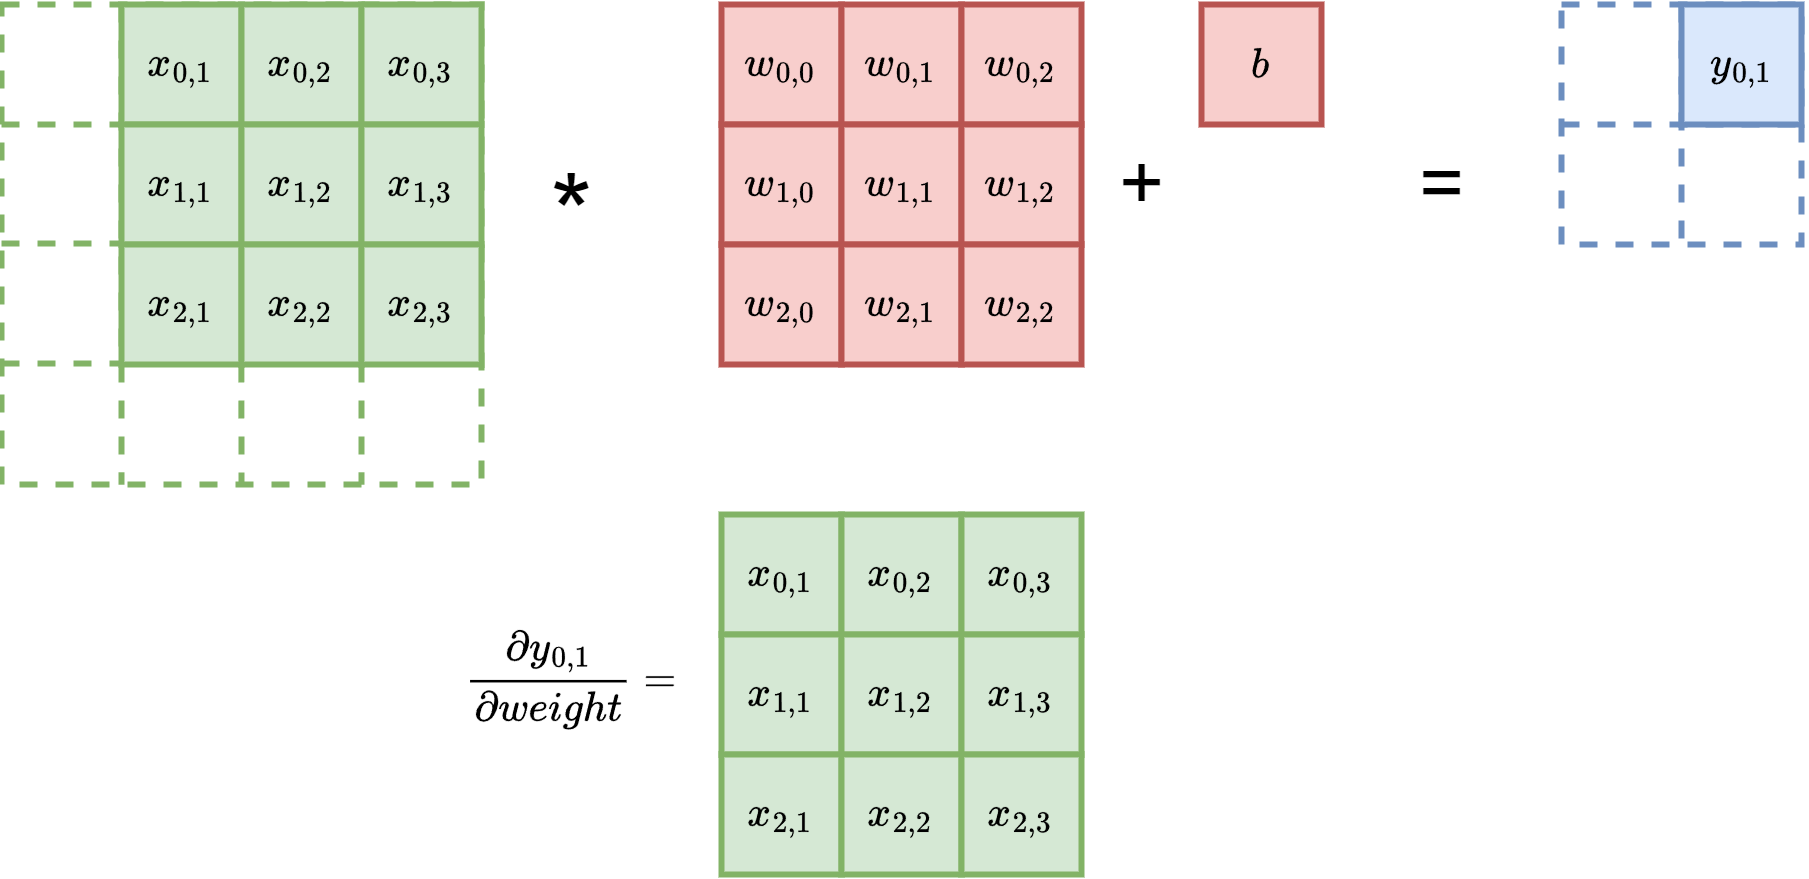

The diagram above was exported from draw.io. Its source (the exported page's mxGraphModel, read from the mxfile embedded in the PNG):
<mxGraphModel dx="2575" dy="2039" grid="1" gridSize="10" guides="1" tooltips="1" connect="1" arrows="1" fold="1" page="1" pageScale="1" pageWidth="827" pageHeight="1169" math="1" shadow="0">
  <root>
    <mxCell id="0" />
    <mxCell id="1" parent="0" />
    <mxCell id="oOsBzR2-eSLo6DX8FxPw-520" value="" style="rounded=0;whiteSpace=wrap;html=1;strokeWidth=2;fillColor=none;strokeColor=#6c8ebf;dashed=1;" vertex="1" parent="1">
      <mxGeometry x="370" y="-310" width="80" height="80" as="geometry" />
    </mxCell>
    <mxCell id="oOsBzR2-eSLo6DX8FxPw-521" value="" style="endArrow=none;html=1;rounded=0;exitX=0;exitY=0.5;exitDx=0;exitDy=0;entryX=1;entryY=0.5;entryDx=0;entryDy=0;dashed=1;fillColor=#dae8fc;strokeColor=#6c8ebf;strokeWidth=2;" edge="1" parent="1" source="oOsBzR2-eSLo6DX8FxPw-520" target="oOsBzR2-eSLo6DX8FxPw-520">
      <mxGeometry width="50" height="50" relative="1" as="geometry">
        <mxPoint x="410" y="-240" as="sourcePoint" />
        <mxPoint x="460" y="-290" as="targetPoint" />
      </mxGeometry>
    </mxCell>
    <mxCell id="oOsBzR2-eSLo6DX8FxPw-522" value="" style="endArrow=none;html=1;rounded=0;entryX=0.5;entryY=1;entryDx=0;entryDy=0;dashed=1;fillColor=#dae8fc;strokeColor=#6c8ebf;strokeWidth=2;exitX=0.5;exitY=0;exitDx=0;exitDy=0;" edge="1" parent="1" source="oOsBzR2-eSLo6DX8FxPw-520" target="oOsBzR2-eSLo6DX8FxPw-520">
      <mxGeometry width="50" height="50" relative="1" as="geometry">
        <mxPoint x="430" y="-330" as="sourcePoint" />
        <mxPoint x="429.8299999999999" y="-167" as="targetPoint" />
      </mxGeometry>
    </mxCell>
    <mxCell id="oOsBzR2-eSLo6DX8FxPw-523" value="" style="rounded=0;whiteSpace=wrap;html=1;strokeWidth=2;fillColor=none;strokeColor=#82b366;dashed=1;" vertex="1" parent="1">
      <mxGeometry x="-150" y="-310" width="160" height="160" as="geometry" />
    </mxCell>
    <mxCell id="oOsBzR2-eSLo6DX8FxPw-524" value="" style="endArrow=none;html=1;rounded=0;exitX=0;exitY=0.25;exitDx=0;exitDy=0;entryX=1;entryY=0.25;entryDx=0;entryDy=0;dashed=1;fillColor=#d5e8d4;strokeColor=#82b366;strokeWidth=2;" edge="1" parent="1" source="oOsBzR2-eSLo6DX8FxPw-523" target="oOsBzR2-eSLo6DX8FxPw-523">
      <mxGeometry width="50" height="50" relative="1" as="geometry">
        <mxPoint x="-90" y="-220" as="sourcePoint" />
        <mxPoint x="-40" y="-270" as="targetPoint" />
      </mxGeometry>
    </mxCell>
    <mxCell id="oOsBzR2-eSLo6DX8FxPw-525" value="" style="endArrow=none;html=1;rounded=0;exitX=0;exitY=0.25;exitDx=0;exitDy=0;entryX=1;entryY=0.25;entryDx=0;entryDy=0;dashed=1;fillColor=#d5e8d4;strokeColor=#82b366;strokeWidth=2;" edge="1" parent="1">
      <mxGeometry width="50" height="50" relative="1" as="geometry">
        <mxPoint x="-150" y="-230.32999999999993" as="sourcePoint" />
        <mxPoint x="10" y="-230.32999999999993" as="targetPoint" />
      </mxGeometry>
    </mxCell>
    <mxCell id="oOsBzR2-eSLo6DX8FxPw-526" value="" style="endArrow=none;html=1;rounded=0;exitX=0;exitY=0.25;exitDx=0;exitDy=0;entryX=1;entryY=0.25;entryDx=0;entryDy=0;dashed=1;fillColor=#d5e8d4;strokeColor=#82b366;strokeWidth=2;" edge="1" parent="1">
      <mxGeometry width="50" height="50" relative="1" as="geometry">
        <mxPoint x="-150" y="-190.32999999999993" as="sourcePoint" />
        <mxPoint x="10" y="-190.32999999999993" as="targetPoint" />
      </mxGeometry>
    </mxCell>
    <mxCell id="oOsBzR2-eSLo6DX8FxPw-527" value="" style="endArrow=none;html=1;rounded=0;exitX=0.25;exitY=0;exitDx=0;exitDy=0;entryX=0.25;entryY=1;entryDx=0;entryDy=0;dashed=1;fillColor=#d5e8d4;strokeColor=#82b366;strokeWidth=2;" edge="1" parent="1" source="oOsBzR2-eSLo6DX8FxPw-523" target="oOsBzR2-eSLo6DX8FxPw-523">
      <mxGeometry width="50" height="50" relative="1" as="geometry">
        <mxPoint x="-140" y="-260" as="sourcePoint" />
        <mxPoint x="20" y="-260" as="targetPoint" />
      </mxGeometry>
    </mxCell>
    <mxCell id="oOsBzR2-eSLo6DX8FxPw-528" value="" style="endArrow=none;html=1;rounded=0;exitX=0.25;exitY=0;exitDx=0;exitDy=0;entryX=0.5;entryY=1;entryDx=0;entryDy=0;dashed=1;fillColor=#d5e8d4;strokeColor=#82b366;strokeWidth=2;" edge="1" parent="1" target="oOsBzR2-eSLo6DX8FxPw-523">
      <mxGeometry width="50" height="50" relative="1" as="geometry">
        <mxPoint x="-70.17000000000007" y="-310" as="sourcePoint" />
        <mxPoint x="-70.17000000000007" y="-147" as="targetPoint" />
      </mxGeometry>
    </mxCell>
    <mxCell id="oOsBzR2-eSLo6DX8FxPw-529" value="" style="endArrow=none;html=1;rounded=0;exitX=0.25;exitY=0;exitDx=0;exitDy=0;entryX=0.75;entryY=1;entryDx=0;entryDy=0;dashed=1;fillColor=#d5e8d4;strokeColor=#82b366;strokeWidth=2;" edge="1" parent="1" target="oOsBzR2-eSLo6DX8FxPw-523">
      <mxGeometry width="50" height="50" relative="1" as="geometry">
        <mxPoint x="-30" y="-310" as="sourcePoint" />
        <mxPoint x="-30" y="-147" as="targetPoint" />
      </mxGeometry>
    </mxCell>
    <mxCell id="oOsBzR2-eSLo6DX8FxPw-530" value="$$y_{0,1}$$" style="rounded=0;whiteSpace=wrap;html=1;fillColor=#dae8fc;strokeColor=#6c8ebf;strokeWidth=2;" vertex="1" parent="1">
      <mxGeometry x="410" y="-310" width="40" height="40" as="geometry" />
    </mxCell>
    <mxCell id="oOsBzR2-eSLo6DX8FxPw-531" value="$$w_{0,0}$$" style="rounded=0;whiteSpace=wrap;html=1;fillColor=#f8cecc;strokeColor=#b85450;strokeWidth=2;" vertex="1" parent="1">
      <mxGeometry x="90" y="-310" width="40" height="40" as="geometry" />
    </mxCell>
    <mxCell id="oOsBzR2-eSLo6DX8FxPw-532" value="$$w_{0,1}$$" style="rounded=0;whiteSpace=wrap;html=1;fillColor=#f8cecc;strokeColor=#b85450;strokeWidth=2;" vertex="1" parent="1">
      <mxGeometry x="130" y="-310" width="40" height="40" as="geometry" />
    </mxCell>
    <mxCell id="oOsBzR2-eSLo6DX8FxPw-533" value="$$w_{0,2}$$" style="rounded=0;whiteSpace=wrap;html=1;fillColor=#f8cecc;strokeColor=#b85450;strokeWidth=2;" vertex="1" parent="1">
      <mxGeometry x="170" y="-310" width="40" height="40" as="geometry" />
    </mxCell>
    <mxCell id="oOsBzR2-eSLo6DX8FxPw-534" value="$$w_{1,0}$$" style="rounded=0;whiteSpace=wrap;html=1;fillColor=#f8cecc;strokeColor=#b85450;strokeWidth=2;" vertex="1" parent="1">
      <mxGeometry x="90" y="-270" width="40" height="40" as="geometry" />
    </mxCell>
    <mxCell id="oOsBzR2-eSLo6DX8FxPw-535" value="$$w_{1,1}$$" style="rounded=0;whiteSpace=wrap;html=1;fillColor=#f8cecc;strokeColor=#b85450;strokeWidth=2;" vertex="1" parent="1">
      <mxGeometry x="130" y="-270" width="40" height="40" as="geometry" />
    </mxCell>
    <mxCell id="oOsBzR2-eSLo6DX8FxPw-536" value="$$w_{1,2}$$" style="rounded=0;whiteSpace=wrap;html=1;fillColor=#f8cecc;strokeColor=#b85450;strokeWidth=2;" vertex="1" parent="1">
      <mxGeometry x="170" y="-270" width="40" height="40" as="geometry" />
    </mxCell>
    <mxCell id="oOsBzR2-eSLo6DX8FxPw-537" value="$$w_{2,0}$$" style="rounded=0;whiteSpace=wrap;html=1;fillColor=#f8cecc;strokeColor=#b85450;strokeWidth=2;" vertex="1" parent="1">
      <mxGeometry x="90" y="-230" width="40" height="40" as="geometry" />
    </mxCell>
    <mxCell id="oOsBzR2-eSLo6DX8FxPw-538" value="$$w_{2,1}$$" style="rounded=0;whiteSpace=wrap;html=1;fillColor=#f8cecc;strokeColor=#b85450;strokeWidth=2;" vertex="1" parent="1">
      <mxGeometry x="130" y="-230" width="40" height="40" as="geometry" />
    </mxCell>
    <mxCell id="oOsBzR2-eSLo6DX8FxPw-539" value="$$w_{2,2}$$" style="rounded=0;whiteSpace=wrap;html=1;fillColor=#f8cecc;strokeColor=#b85450;strokeWidth=2;" vertex="1" parent="1">
      <mxGeometry x="170" y="-230" width="40" height="40" as="geometry" />
    </mxCell>
    <mxCell id="oOsBzR2-eSLo6DX8FxPw-540" value="*" style="text;html=1;align=center;verticalAlign=middle;resizable=0;points=[];autosize=1;strokeColor=none;fillColor=none;strokeWidth=9;fontSize=36;" vertex="1" parent="1">
      <mxGeometry x="20" y="-270" width="40" height="60" as="geometry" />
    </mxCell>
    <mxCell id="oOsBzR2-eSLo6DX8FxPw-541" value="+" style="text;html=1;align=center;verticalAlign=middle;resizable=0;points=[];autosize=1;strokeColor=none;fillColor=none;strokeWidth=9;fontSize=26;" vertex="1" parent="1">
      <mxGeometry x="210" y="-270" width="40" height="40" as="geometry" />
    </mxCell>
    <mxCell id="oOsBzR2-eSLo6DX8FxPw-542" value="=" style="text;html=1;align=center;verticalAlign=middle;resizable=0;points=[];autosize=1;strokeColor=none;fillColor=none;strokeWidth=9;fontSize=26;" vertex="1" parent="1">
      <mxGeometry x="310" y="-270" width="40" height="40" as="geometry" />
    </mxCell>
    <mxCell id="oOsBzR2-eSLo6DX8FxPw-543" value="$$x_{0,1}$$" style="rounded=0;whiteSpace=wrap;html=1;fillColor=#d5e8d4;strokeColor=#82b366;strokeWidth=2;" vertex="1" parent="1">
      <mxGeometry x="-110" y="-310" width="40" height="40" as="geometry" />
    </mxCell>
    <mxCell id="oOsBzR2-eSLo6DX8FxPw-544" value="$$x_{0,2}$$" style="rounded=0;whiteSpace=wrap;html=1;fillColor=#d5e8d4;strokeColor=#82b366;strokeWidth=2;" vertex="1" parent="1">
      <mxGeometry x="-70" y="-310" width="40" height="40" as="geometry" />
    </mxCell>
    <mxCell id="oOsBzR2-eSLo6DX8FxPw-545" value="$$x_{0,3}$$" style="rounded=0;whiteSpace=wrap;html=1;fillColor=#d5e8d4;strokeColor=#82b366;strokeWidth=2;" vertex="1" parent="1">
      <mxGeometry x="-30" y="-310" width="40" height="40" as="geometry" />
    </mxCell>
    <mxCell id="oOsBzR2-eSLo6DX8FxPw-546" value="$$x_{1,1}$$" style="rounded=0;whiteSpace=wrap;html=1;fillColor=#d5e8d4;strokeColor=#82b366;strokeWidth=2;" vertex="1" parent="1">
      <mxGeometry x="-110" y="-270" width="40" height="40" as="geometry" />
    </mxCell>
    <mxCell id="oOsBzR2-eSLo6DX8FxPw-547" value="$$x_{1,2}$$" style="rounded=0;whiteSpace=wrap;html=1;fillColor=#d5e8d4;strokeColor=#82b366;strokeWidth=2;" vertex="1" parent="1">
      <mxGeometry x="-70" y="-270" width="40" height="40" as="geometry" />
    </mxCell>
    <mxCell id="oOsBzR2-eSLo6DX8FxPw-548" value="$$x_{1,3}$$" style="rounded=0;whiteSpace=wrap;html=1;fillColor=#d5e8d4;strokeColor=#82b366;strokeWidth=2;" vertex="1" parent="1">
      <mxGeometry x="-30" y="-270" width="40" height="40" as="geometry" />
    </mxCell>
    <mxCell id="oOsBzR2-eSLo6DX8FxPw-549" value="$$x_{2,1}$$" style="rounded=0;whiteSpace=wrap;html=1;fillColor=#d5e8d4;strokeColor=#82b366;strokeWidth=2;" vertex="1" parent="1">
      <mxGeometry x="-110" y="-230" width="40" height="40" as="geometry" />
    </mxCell>
    <mxCell id="oOsBzR2-eSLo6DX8FxPw-550" value="$$x_{2,2}$$" style="rounded=0;whiteSpace=wrap;html=1;fillColor=#d5e8d4;strokeColor=#82b366;strokeWidth=2;" vertex="1" parent="1">
      <mxGeometry x="-70" y="-230" width="40" height="40" as="geometry" />
    </mxCell>
    <mxCell id="oOsBzR2-eSLo6DX8FxPw-551" value="$$x_{2,3}$$" style="rounded=0;whiteSpace=wrap;html=1;fillColor=#d5e8d4;strokeColor=#82b366;strokeWidth=2;" vertex="1" parent="1">
      <mxGeometry x="-30" y="-230" width="40" height="40" as="geometry" />
    </mxCell>
    <mxCell id="oOsBzR2-eSLo6DX8FxPw-552" value="$$b$$" style="rounded=0;whiteSpace=wrap;html=1;fillColor=#f8cecc;strokeColor=#b85450;strokeWidth=2;" vertex="1" parent="1">
      <mxGeometry x="250" y="-310" width="40" height="40" as="geometry" />
    </mxCell>
    <mxCell id="oOsBzR2-eSLo6DX8FxPw-553" value="$$\frac{\partial y_{0,1}}{\partial weight} =$$" style="text;html=1;align=center;verticalAlign=middle;resizable=0;points=[];autosize=1;strokeColor=none;fillColor=none;" vertex="1" parent="1">
      <mxGeometry x="-85" y="-100" width="250" height="30" as="geometry" />
    </mxCell>
    <mxCell id="oOsBzR2-eSLo6DX8FxPw-554" value="$$x_{0,1}$$" style="rounded=0;whiteSpace=wrap;html=1;fillColor=#d5e8d4;strokeColor=#82b366;strokeWidth=2;" vertex="1" parent="1">
      <mxGeometry x="90" y="-140" width="40" height="40" as="geometry" />
    </mxCell>
    <mxCell id="oOsBzR2-eSLo6DX8FxPw-555" value="$$x_{0,2}$$" style="rounded=0;whiteSpace=wrap;html=1;fillColor=#d5e8d4;strokeColor=#82b366;strokeWidth=2;" vertex="1" parent="1">
      <mxGeometry x="130" y="-140" width="40" height="40" as="geometry" />
    </mxCell>
    <mxCell id="oOsBzR2-eSLo6DX8FxPw-556" value="$$x_{0,3}$$" style="rounded=0;whiteSpace=wrap;html=1;fillColor=#d5e8d4;strokeColor=#82b366;strokeWidth=2;" vertex="1" parent="1">
      <mxGeometry x="170" y="-140" width="40" height="40" as="geometry" />
    </mxCell>
    <mxCell id="oOsBzR2-eSLo6DX8FxPw-557" value="$$x_{1,1}$$" style="rounded=0;whiteSpace=wrap;html=1;fillColor=#d5e8d4;strokeColor=#82b366;strokeWidth=2;" vertex="1" parent="1">
      <mxGeometry x="90" y="-100" width="40" height="40" as="geometry" />
    </mxCell>
    <mxCell id="oOsBzR2-eSLo6DX8FxPw-558" value="$$x_{1,2}$$" style="rounded=0;whiteSpace=wrap;html=1;fillColor=#d5e8d4;strokeColor=#82b366;strokeWidth=2;" vertex="1" parent="1">
      <mxGeometry x="130" y="-100" width="40" height="40" as="geometry" />
    </mxCell>
    <mxCell id="oOsBzR2-eSLo6DX8FxPw-559" value="$$x_{1,3}$$" style="rounded=0;whiteSpace=wrap;html=1;fillColor=#d5e8d4;strokeColor=#82b366;strokeWidth=2;" vertex="1" parent="1">
      <mxGeometry x="170" y="-100" width="40" height="40" as="geometry" />
    </mxCell>
    <mxCell id="oOsBzR2-eSLo6DX8FxPw-560" value="$$x_{2,1}$$" style="rounded=0;whiteSpace=wrap;html=1;fillColor=#d5e8d4;strokeColor=#82b366;strokeWidth=2;" vertex="1" parent="1">
      <mxGeometry x="90" y="-60" width="40" height="40" as="geometry" />
    </mxCell>
    <mxCell id="oOsBzR2-eSLo6DX8FxPw-561" value="$$x_{2,2}$$" style="rounded=0;whiteSpace=wrap;html=1;fillColor=#d5e8d4;strokeColor=#82b366;strokeWidth=2;" vertex="1" parent="1">
      <mxGeometry x="130" y="-60" width="40" height="40" as="geometry" />
    </mxCell>
    <mxCell id="oOsBzR2-eSLo6DX8FxPw-562" value="$$x_{2,3}$$" style="rounded=0;whiteSpace=wrap;html=1;fillColor=#d5e8d4;strokeColor=#82b366;strokeWidth=2;" vertex="1" parent="1">
      <mxGeometry x="170" y="-60" width="40" height="40" as="geometry" />
    </mxCell>
  </root>
</mxGraphModel>